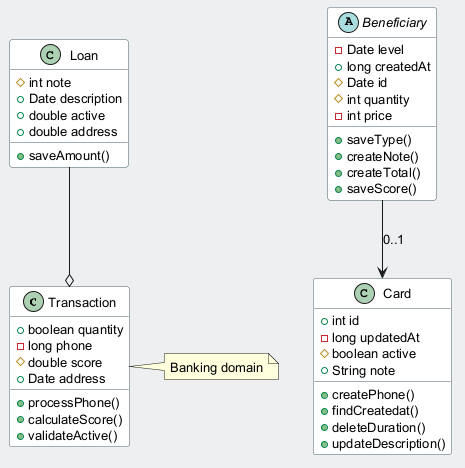

The diagram above was rendered by PlantUML. Its source (embedded in the PNG):
@startuml
skinparam backgroundColor #ECEFF1
skinparam classBackgroundColor #FFFFFF
skinparam classBorderColor #455A64
skinparam defaultFontSize 13
class Transaction {
  +boolean quantity
  -long phone
  #double score
  +Date address
  +processPhone()
  +calculateScore()
  +validateActive()
}
class Loan {
  #int note
  +Date description
  +double active
  +double address
  +saveAmount()
}
class Card {
  +int id
  -long updatedAt
  #boolean active
  +String note
  +createPhone()
  +findCreatedat()
  +deleteDuration()
  +updateDescription()
}
abstract class Beneficiary {
  -Date level
  +long createdAt
  #Date id
  #int quantity
  -int price
  +saveType()
  +createNote()
  +createTotal()
  +saveScore()
}
Loan --o Transaction
Beneficiary --> Card : "0..1"
note right of Transaction : Banking domain
@enduml